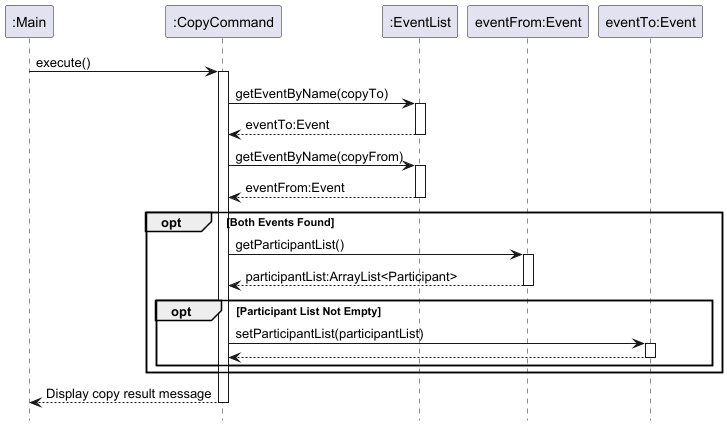

The diagram above was rendered by PlantUML. Its source (embedded in the PNG):
@startuml
hide footbox
participant ":Main" as Main
participant ":CopyCommand" as CC
participant ":EventList" as EL
participant "eventFrom:Event" as SourceEvent
participant "eventTo:Event" as DestEvent

Main -> CC: execute()
activate CC

CC -> EL: getEventByName(copyTo)
activate EL
EL --> CC: eventTo:Event
deactivate EL

CC -> EL: getEventByName(copyFrom)
activate EL
EL --> CC: eventFrom:Event
deactivate EL

opt Both Events Found
    CC -> SourceEvent: getParticipantList()
    activate SourceEvent
    SourceEvent --> CC: participantList:ArrayList<Participant>
    deactivate SourceEvent

    opt Participant List Not Empty
        CC -> DestEvent: setParticipantList(participantList)
        activate DestEvent
        DestEvent --> CC
        deactivate DestEvent
    end opt

end opt

CC --> Main: Display copy result message
deactivate CC

@enduml